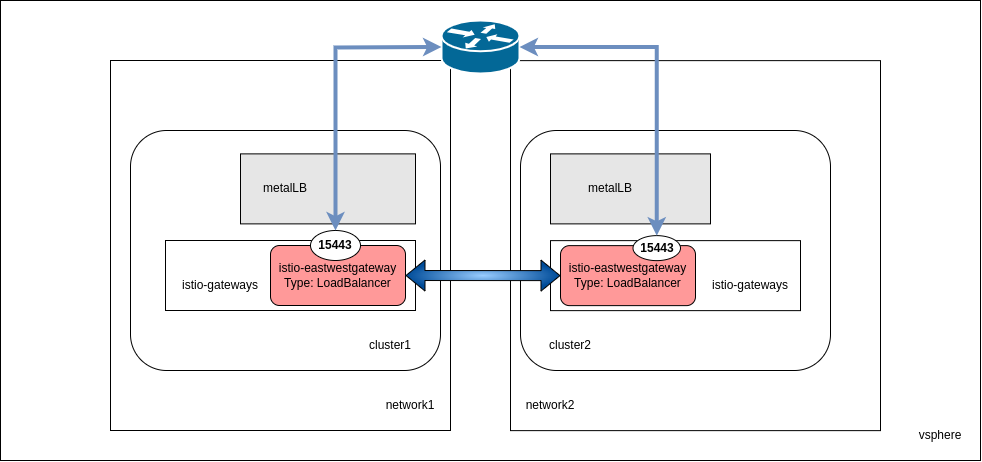

The diagram above was exported from draw.io. Its source (the exported page's mxGraphModel, read from the mxfile embedded in the PNG):
<mxGraphModel dx="2045" dy="643" grid="1" gridSize="10" guides="1" tooltips="1" connect="1" arrows="1" fold="1" page="1" pageScale="1" pageWidth="850" pageHeight="1100" math="0" shadow="0">
  <root>
    <mxCell id="0" />
    <mxCell id="1" parent="0" />
    <mxCell id="gdOi-06wag4bPieq-jN_-1" value="" style="rounded=0;whiteSpace=wrap;html=1;" vertex="1" parent="1">
      <mxGeometry x="-40" y="260" width="980" height="460" as="geometry" />
    </mxCell>
    <mxCell id="gdOi-06wag4bPieq-jN_-12" value="" style="rounded=0;whiteSpace=wrap;html=1;" vertex="1" parent="1">
      <mxGeometry x="70" y="320" width="340" height="370" as="geometry" />
    </mxCell>
    <mxCell id="gdOi-06wag4bPieq-jN_-2" value="" style="rounded=1;whiteSpace=wrap;html=1;" vertex="1" parent="1">
      <mxGeometry x="90" y="390" width="310" height="240" as="geometry" />
    </mxCell>
    <mxCell id="gdOi-06wag4bPieq-jN_-14" value="" style="rounded=0;whiteSpace=wrap;html=1;" vertex="1" parent="1">
      <mxGeometry x="470" y="320.13" width="370" height="370" as="geometry" />
    </mxCell>
    <mxCell id="gdOi-06wag4bPieq-jN_-3" value="" style="rounded=1;whiteSpace=wrap;html=1;" vertex="1" parent="1">
      <mxGeometry x="480" y="390" width="310" height="240" as="geometry" />
    </mxCell>
    <mxCell id="gdOi-06wag4bPieq-jN_-4" value="cluster1" style="text;html=1;strokeColor=none;fillColor=none;align=center;verticalAlign=middle;whiteSpace=wrap;rounded=0;" vertex="1" parent="1">
      <mxGeometry x="320" y="590" width="60" height="30" as="geometry" />
    </mxCell>
    <mxCell id="gdOi-06wag4bPieq-jN_-5" value="cluster2" style="text;html=1;strokeColor=none;fillColor=none;align=center;verticalAlign=middle;whiteSpace=wrap;rounded=0;" vertex="1" parent="1">
      <mxGeometry x="500" y="590" width="60" height="30" as="geometry" />
    </mxCell>
    <mxCell id="gdOi-06wag4bPieq-jN_-6" value="" style="rounded=0;whiteSpace=wrap;html=1;" vertex="1" parent="1">
      <mxGeometry x="125" y="500" width="250" height="70" as="geometry" />
    </mxCell>
    <mxCell id="gdOi-06wag4bPieq-jN_-8" value="" style="rounded=0;whiteSpace=wrap;html=1;" vertex="1" parent="1">
      <mxGeometry x="510" y="500.13" width="250" height="70" as="geometry" />
    </mxCell>
    <mxCell id="gdOi-06wag4bPieq-jN_-9" value="istio-gateways" style="text;html=1;strokeColor=none;fillColor=none;align=center;verticalAlign=middle;whiteSpace=wrap;rounded=0;" vertex="1" parent="1">
      <mxGeometry x="670" y="530" width="80" height="30" as="geometry" />
    </mxCell>
    <mxCell id="gdOi-06wag4bPieq-jN_-10" value="istio-eastwestgateway&lt;br&gt;Type: LoadBalancer" style="rounded=1;whiteSpace=wrap;html=1;fillColor=#FF9999;" vertex="1" parent="1">
      <mxGeometry x="230" y="505" width="135" height="60" as="geometry" />
    </mxCell>
    <mxCell id="gdOi-06wag4bPieq-jN_-13" value="network1" style="text;html=1;strokeColor=none;fillColor=none;align=center;verticalAlign=middle;whiteSpace=wrap;rounded=0;" vertex="1" parent="1">
      <mxGeometry x="340" y="650" width="60" height="30" as="geometry" />
    </mxCell>
    <mxCell id="gdOi-06wag4bPieq-jN_-15" value="network2" style="text;html=1;strokeColor=none;fillColor=none;align=center;verticalAlign=middle;whiteSpace=wrap;rounded=0;" vertex="1" parent="1">
      <mxGeometry x="480" y="650" width="60" height="30" as="geometry" />
    </mxCell>
    <mxCell id="gdOi-06wag4bPieq-jN_-16" value="vsphere" style="text;html=1;strokeColor=none;fillColor=none;align=center;verticalAlign=middle;whiteSpace=wrap;rounded=0;" vertex="1" parent="1">
      <mxGeometry x="870" y="680.13" width="60" height="30" as="geometry" />
    </mxCell>
    <mxCell id="gdOi-06wag4bPieq-jN_-17" value="" style="rounded=0;whiteSpace=wrap;html=1;fillColor=#E6E6E6;" vertex="1" parent="1">
      <mxGeometry x="200" y="413.38" width="175" height="70" as="geometry" />
    </mxCell>
    <mxCell id="gdOi-06wag4bPieq-jN_-18" value="metalLB" style="text;html=1;strokeColor=none;fillColor=none;align=center;verticalAlign=middle;whiteSpace=wrap;rounded=0;" vertex="1" parent="1">
      <mxGeometry x="205" y="433.38" width="80" height="30" as="geometry" />
    </mxCell>
    <mxCell id="gdOi-06wag4bPieq-jN_-20" value="istio-eastwestgateway&lt;br&gt;Type: LoadBalancer" style="rounded=1;whiteSpace=wrap;html=1;fillColor=#FF9999;" vertex="1" parent="1">
      <mxGeometry x="520" y="505.13" width="135" height="60" as="geometry" />
    </mxCell>
    <mxCell id="gdOi-06wag4bPieq-jN_-22" value="" style="rounded=0;whiteSpace=wrap;html=1;fillColor=#E6E6E6;" vertex="1" parent="1">
      <mxGeometry x="510" y="413.38" width="160" height="70" as="geometry" />
    </mxCell>
    <mxCell id="gdOi-06wag4bPieq-jN_-23" value="metalLB" style="text;html=1;strokeColor=none;fillColor=none;align=center;verticalAlign=middle;whiteSpace=wrap;rounded=0;" vertex="1" parent="1">
      <mxGeometry x="530" y="433.38" width="80" height="30" as="geometry" />
    </mxCell>
    <mxCell id="gdOi-06wag4bPieq-jN_-27" value="" style="shape=flexArrow;endArrow=classic;startArrow=classic;html=1;rounded=0;entryX=0;entryY=0.5;entryDx=0;entryDy=0;fillColor=#99CCFF;gradientColor=#004C99;gradientDirection=radial;exitX=1;exitY=0.5;exitDx=0;exitDy=0;" edge="1" parent="1" source="gdOi-06wag4bPieq-jN_-10" target="gdOi-06wag4bPieq-jN_-20">
      <mxGeometry width="100" height="100" relative="1" as="geometry">
        <mxPoint x="370" y="535" as="sourcePoint" />
        <mxPoint x="470" y="470" as="targetPoint" />
      </mxGeometry>
    </mxCell>
    <mxCell id="gdOi-06wag4bPieq-jN_-31" value="&lt;b&gt;15443&lt;/b&gt;" style="ellipse;whiteSpace=wrap;html=1;" vertex="1" parent="1">
      <mxGeometry x="270" y="490" width="50" height="30" as="geometry" />
    </mxCell>
    <mxCell id="gdOi-06wag4bPieq-jN_-32" value="&lt;b&gt;15443&lt;/b&gt;" style="ellipse;whiteSpace=wrap;html=1;" vertex="1" parent="1">
      <mxGeometry x="592.5" y="495.13" width="47.5" height="25" as="geometry" />
    </mxCell>
    <mxCell id="gdOi-06wag4bPieq-jN_-35" value="" style="shape=mxgraph.cisco.routers.router;sketch=0;html=1;pointerEvents=1;dashed=0;fillColor=#036897;strokeColor=#ffffff;strokeWidth=2;verticalLabelPosition=bottom;verticalAlign=top;align=center;outlineConnect=0;" vertex="1" parent="1">
      <mxGeometry x="401" y="280" width="78" height="53" as="geometry" />
    </mxCell>
    <mxCell id="gdOi-06wag4bPieq-jN_-37" value="" style="endArrow=classic;startArrow=classic;html=1;rounded=0;entryX=0;entryY=0.5;entryDx=0;entryDy=0;entryPerimeter=0;fillColor=#dae8fc;strokeColor=#6c8ebf;strokeWidth=4;exitX=0.5;exitY=0;exitDx=0;exitDy=0;" edge="1" parent="1" source="gdOi-06wag4bPieq-jN_-31" target="gdOi-06wag4bPieq-jN_-35">
      <mxGeometry width="50" height="50" relative="1" as="geometry">
        <mxPoint x="400" y="540" as="sourcePoint" />
        <mxPoint x="450" y="490" as="targetPoint" />
        <Array as="points">
          <mxPoint x="295" y="307" />
        </Array>
      </mxGeometry>
    </mxCell>
    <mxCell id="gdOi-06wag4bPieq-jN_-38" value="" style="endArrow=classic;startArrow=classic;html=1;rounded=0;entryX=1;entryY=0.5;entryDx=0;entryDy=0;entryPerimeter=0;fillColor=#dae8fc;strokeColor=#6c8ebf;strokeWidth=4;exitX=0.5;exitY=0;exitDx=0;exitDy=0;edgeStyle=orthogonalEdgeStyle;" edge="1" parent="1" source="gdOi-06wag4bPieq-jN_-32" target="gdOi-06wag4bPieq-jN_-35">
      <mxGeometry width="50" height="50" relative="1" as="geometry">
        <mxPoint x="303" y="425.13" as="sourcePoint" />
        <mxPoint x="519" y="309.88" as="targetPoint" />
      </mxGeometry>
    </mxCell>
    <mxCell id="gdOi-06wag4bPieq-jN_-43" value="istio-gateways" style="text;html=1;strokeColor=none;fillColor=none;align=center;verticalAlign=middle;whiteSpace=wrap;rounded=0;" vertex="1" parent="1">
      <mxGeometry x="140" y="530" width="80" height="30" as="geometry" />
    </mxCell>
  </root>
</mxGraphModel>